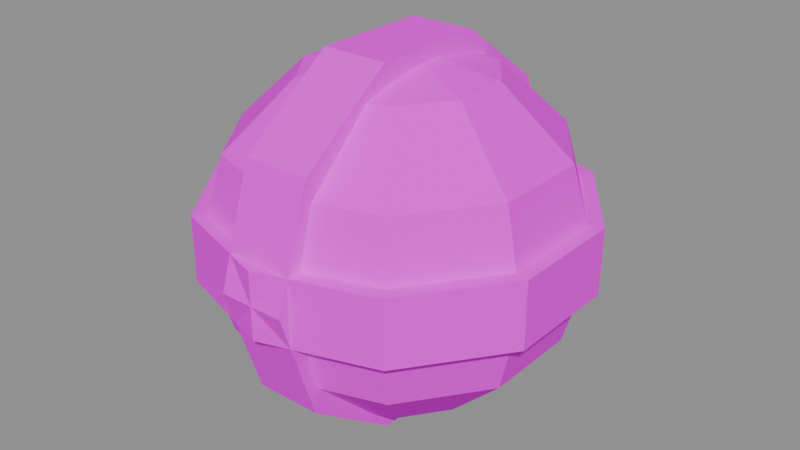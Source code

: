 # Source: enemy_snowball.blend  (saved by Blender 5.3.31; exported with 4.5.12 LTS)
import bpy
from mathutils import Matrix  # noqa: F401  (used for matrix-valued properties, if any)

bpy.ops.wm.read_factory_settings(use_empty=True)
scene = bpy.context.scene
scene.name = 'Scene'

# ---- images (referenced by path relative to the original .blend; pixels are not part of the script)
import os
ASSET_DIR = os.environ.get("B2B_ASSET_DIR", "")  # directory of the original .blend (textures are referenced by path, not embedded)
HERE = os.path.dirname(os.path.abspath(__file__))  # packed textures are extracted next to this script under _unpacked/

def load_image(name, relpath, width, height, colorspace="sRGB"):
    """Load a texture the original file referenced (path relative to the .blend, or extracted next to this script)."""
    p = next((c for c in (os.path.join(HERE, relpath), os.path.join(ASSET_DIR, relpath)) if relpath and os.path.exists(c)), "")
    if p:
        img = bpy.data.images.load(p, check_existing=True)
        img.name = name
    else:  # same state as the original file: an image datablock whose file is absent (Cycles renders it pink)
        img = bpy.data.images.new(name, width, height)
        img.source = "FILE"
        img.filepath = "//" + (relpath or name)
    img.colorspace_settings.name = colorspace
    return img
img_enemy_snowball_albedo = load_image('enemy_snowball_albedo', 'bakes/enemy_snowball_albedo.png', 1024, 1024, 'sRGB')

# ---- materials (node trees are filled in below, after node groups)
mat_enemy_snowball = bpy.data.materials.new('enemy_snowball')

# ---- material node trees
mat_enemy_snowball.use_nodes = True; mat_enemy_snowball.node_tree.nodes.clear()
_N = mat_enemy_snowball.node_tree.nodes; _L = mat_enemy_snowball.node_tree.links
n0 = _N.new('ShaderNodeBsdfPrincipled'); n0.name = 'Principled BSDF'; n0.location = (-200, 100)
n0.inputs[2].default_value = 1.0
n0.inputs[10].default_value = 0.005
n0.inputs[13].default_value = 0.0
n1 = _N.new('ShaderNodeOutputMaterial'); n1.name = 'Material Output'; n1.location = (200, 100)
n2 = _N.new('ShaderNodeTexImage'); n2.name = 'Image Texture'; n2.location = (0, 0)
n2.image = img_enemy_snowball_albedo
n2.interpolation = 'Closest'
_L.new(n0.outputs[0], n1.inputs[0])
_L.new(n2.outputs[0], n0.inputs[0])
n1.is_active_output = True

# ---- meshes
me_enemy_snowball = bpy.data.meshes.new('enemy_snowball')
me_enemy_snowball.from_pydata([(0.0, 0.0, 0.49), (0.0, 0.125, 0.4578), (0.0, 0.25, 0.25), (0.0, 0.125, 0.04215), (0.0, 0.0, 0.01), (0.07347, 0.1011, 0.4578), (0.1273, 0.1752, 0.37), (0.1469, 0.2023, 0.25), (0.1273, 0.1752, 0.13), (0.07347, 0.1011, 0.04215), (0.1189, 0.03863, 0.4578), (0.2059, 0.0669, 0.37), (0.2378, 0.07725, 0.25), (0.2059, 0.0669, 0.13), (0.1189, 0.03863, 0.04215), (0.1189, -0.03863, 0.4578), (0.2059, -0.0669, 0.37), (0.2378, -0.07725, 0.25), (0.2059, -0.0669, 0.13), (0.1189, -0.03863, 0.04215), (0.07347, -0.1011, 0.4578), (0.1273, -0.1752, 0.37), (0.1469, -0.2023, 0.25), (0.1273, -0.1752, 0.13), (0.07347, -0.1011, 0.04215), (7.451e-09, -0.125, 0.4578), (7.451e-09, -0.2165, 0.37), (1.49e-08, -0.25, 0.25), (7.451e-09, -0.2165, 0.13), (7.451e-09, -0.125, 0.04215), (-0.07347, -0.1011, 0.4578), (-0.1273, -0.1752, 0.37), (-0.1469, -0.2023, 0.25), (-0.1273, -0.1752, 0.13), (-0.07347, -0.1011, 0.04215), (-0.1189, -0.03863, 0.4578), (-0.2059, -0.0669, 0.37), (-0.2378, -0.07725, 0.25), (-0.2059, -0.0669, 0.13), (-0.1189, -0.03863, 0.04215), (-0.1189, 0.03863, 0.4578), (-0.2059, 0.0669, 0.37), (-0.2378, 0.07725, 0.25), (-0.2059, 0.0669, 0.13), (-0.1189, 0.03863, 0.04215), (-0.07347, 0.1011, 0.4578), (-0.1273, 0.1752, 0.37), (-0.1469, 0.2023, 0.25), (-0.1273, 0.1752, 0.13), (-0.07347, 0.1011, 0.04215), (-7.451e-09, 0.2165, 0.37), (-7.451e-09, 0.2165, 0.13), (0.0, 0.258, 0.205), (0.0, 0.258, 0.295), (0.1516, 0.2087, 0.205), (0.1516, 0.2087, 0.295), (0.2454, 0.07973, 0.205), (0.2454, 0.07973, 0.295), (0.2454, -0.07973, 0.205), (0.2454, -0.07973, 0.295), (0.1516, -0.2087, 0.205), (0.1516, -0.2087, 0.295), (0.0, -0.258, 0.205), (0.0, -0.258, 0.295), (-0.1516, -0.2087, 0.205), (-0.1516, -0.2087, 0.295), (-0.2454, -0.07973, 0.205), (-0.2454, -0.07973, 0.295), (-0.2454, 0.07973, 0.205), (-0.2454, 0.07973, 0.295), (-0.1516, 0.2087, 0.205), (-0.1516, 0.2087, 0.295), (-0.045, 0.258, 0.25), (0.045, 0.258, 0.25), (-0.045, 0.2087, 0.09835), (0.045, 0.2087, 0.09835), (-0.045, 0.07973, 0.004627), (0.045, 0.07973, 0.004627), (-0.045, -0.07973, 0.004627), (0.045, -0.07973, 0.004627), (-0.045, -0.2087, 0.09835), (0.045, -0.2087, 0.09835), (-0.045, -0.258, 0.25), (0.045, -0.258, 0.25), (-0.045, -0.2087, 0.4016), (0.045, -0.2087, 0.4016), (-0.045, -0.07973, 0.4954), (0.045, -0.07973, 0.4954), (-0.045, 0.07973, 0.4954), (0.045, 0.07973, 0.4954), (-0.045, 0.2087, 0.4016), (0.045, 0.2087, 0.4016)], [], [(51, 2, 7, 8), (50, 1, 5, 6), (3, 51, 8, 9), (2, 50, 6, 7), (1, 0, 5), (4, 3, 9), (9, 8, 13, 14), (7, 6, 11, 12), (5, 0, 10), (4, 9, 14), (8, 7, 12, 13), (6, 5, 10, 11), (14, 13, 18, 19), (12, 11, 16, 17), (10, 0, 15), (4, 14, 19), (13, 12, 17, 18), (11, 10, 15, 16), (19, 18, 23, 24), (17, 16, 21, 22), (15, 0, 20), (4, 19, 24), (18, 17, 22, 23), (16, 15, 20, 21), (22, 21, 26, 27), (20, 0, 25), (4, 24, 29), (23, 22, 27, 28), (21, 20, 25, 26), (24, 23, 28, 29), (25, 0, 30), (4, 29, 34), (28, 27, 32, 33), (26, 25, 30, 31), (29, 28, 33, 34), (27, 26, 31, 32), (4, 34, 39), (33, 32, 37, 38), (31, 30, 35, 36), (34, 33, 38, 39), (32, 31, 36, 37), (30, 0, 35), (4, 39, 44), (38, 37, 42, 43), (36, 35, 40, 41), (39, 38, 43, 44), (37, 36, 41, 42), (35, 0, 40), (4, 44, 49), (43, 42, 47, 48), (41, 40, 45, 46), (44, 43, 48, 49), (42, 41, 46, 47), (40, 0, 45), (48, 47, 2, 51), (46, 45, 1, 50), (49, 48, 51, 3), (47, 46, 50, 2), (45, 0, 1), (4, 49, 3), (52, 53, 55, 54), (54, 55, 57, 56), (56, 57, 59, 58), (58, 59, 61, 60), (60, 61, 63, 62), (62, 63, 65, 64), (64, 65, 67, 66), (66, 67, 69, 68), (55, 53, 71, 69, 67, 65, 63, 61, 59, 57), (68, 69, 71, 70), (70, 71, 53, 52), (52, 54, 56, 58, 60, 62, 64, 66, 68, 70), (72, 73, 75, 74), (74, 75, 77, 76), (76, 77, 79, 78), (78, 79, 81, 80), (80, 81, 83, 82), (82, 83, 85, 84), (84, 85, 87, 86), (86, 87, 89, 88), (75, 73, 91, 89, 87, 85, 83, 81, 79, 77), (88, 89, 91, 90), (90, 91, 73, 72), (72, 74, 76, 78, 80, 82, 84, 86, 88, 90)])
_uv = me_enemy_snowball.uv_layers.new(name='UVMap')
_uv.uv.foreach_set('vector', [0.9051, 0.4467, 0.9059, 0.3758, 0.9807, 0.3819, 0.9699, 0.452, 0.1549, 0.7915, 0.1124, 0.7383, 0.1374, 0.7025, 0.1982, 0.7296, 0.8955, 0.5071, 0.9051, 0.4467, 0.9699, 0.452, 0.9329, 0.5102, 0.9059, 0.3758, 0.8977, 0.3135, 0.9625, 0.3187, 0.9807, 0.3819, 0.1124, 0.7383, 0.06727, 0.6817, 0.1374, 0.7025, 0.6914, 0.1238, 0.6202, 0.1238, 0.6338, 0.08195, 0.6338, 0.08195, 0.5916, 0.05131, 0.6533, 0.00651, 0.6694, 0.05608, 0.6314, 0.5312, 0.5823, 0.4813, 0.6157, 0.4294, 0.6699, 0.4714, 0.1374, 0.7025, 0.06727, 0.6817, 0.1374, 0.661, 0.6914, 0.1238, 0.6338, 0.08195, 0.6694, 0.05608, 0.6973, 0.5552, 0.6314, 0.5312, 0.6699, 0.4714, 0.7306, 0.5034, 0.1982, 0.7296, 0.1374, 0.7025, 0.1374, 0.661, 0.1982, 0.6577, 0.7814, 0.5169, 0.7306, 0.5034, 0.7719, 0.4393, 0.8052, 0.4799, 0.6699, 0.4714, 0.6157, 0.4294, 0.6569, 0.3653, 0.7176, 0.3973, 0.1374, 0.661, 0.06727, 0.6817, 0.1124, 0.6297, 0.6914, 0.1238, 0.6694, 0.05608, 0.7134, 0.05608, 0.7306, 0.5034, 0.6699, 0.4714, 0.7176, 0.3973, 0.7719, 0.4393, 0.6157, 0.4294, 0.5823, 0.3888, 0.6061, 0.3518, 0.6569, 0.3653, 0.7134, 0.05608, 0.7295, 0.00651, 0.7912, 0.05131, 0.749, 0.08195, 0.7176, 0.3973, 0.6569, 0.3653, 0.6903, 0.3135, 0.7561, 0.3375, 0.1124, 0.6297, 0.06727, 0.6817, 0.07196, 0.6204, 0.6914, 0.1238, 0.7134, 0.05608, 0.749, 0.08195, 0.7719, 0.4393, 0.7176, 0.3973, 0.7561, 0.3375, 0.8052, 0.3874, 0.3516, 0.8382, 0.2991, 0.7887, 0.3114, 0.7628, 0.3729, 0.7934, 0.4424, 0.8046, 0.3729, 0.7934, 0.3811, 0.7209, 0.4518, 0.7209, 0.07196, 0.6204, 0.06727, 0.6817, 0.03151, 0.6368, 0.6914, 0.1238, 0.749, 0.08195, 0.7626, 0.1238, 0.5012, 0.7934, 0.4424, 0.8046, 0.4518, 0.7209, 0.5093, 0.7209, 0.3729, 0.7934, 0.3114, 0.7628, 0.3161, 0.7209, 0.3811, 0.7209, 0.749, 0.08195, 0.7912, 0.05131, 0.8147, 0.1238, 0.7626, 0.1238, 0.03151, 0.6368, 0.06727, 0.6817, 0.00651, 0.6726, 0.6914, 0.1238, 0.7626, 0.1238, 0.749, 0.1657, 0.5093, 0.7209, 0.4518, 0.7209, 0.4424, 0.6372, 0.5012, 0.6484, 0.3811, 0.7209, 0.3161, 0.7209, 0.3114, 0.6791, 0.3729, 0.6484, 0.7626, 0.1238, 0.8147, 0.1238, 0.7912, 0.1963, 0.749, 0.1657, 0.4518, 0.7209, 0.3811, 0.7209, 0.3729, 0.6484, 0.4424, 0.6372, 0.6914, 0.1238, 0.749, 0.1657, 0.7134, 0.1915, 0.6973, 0.81, 0.6314, 0.786, 0.6699, 0.7262, 0.7306, 0.7582, 0.3729, 0.6484, 0.3114, 0.6791, 0.2991, 0.6532, 0.3516, 0.6036, 0.749, 0.1657, 0.7912, 0.1963, 0.7295, 0.2411, 0.7134, 0.1915, 0.6314, 0.786, 0.5823, 0.7361, 0.6156, 0.6842, 0.6699, 0.7262, 0.00651, 0.6726, 0.06727, 0.6817, 0.00651, 0.7141, 0.6914, 0.1238, 0.7134, 0.1915, 0.6694, 0.1915, 0.7306, 0.7582, 0.6699, 0.7262, 0.7176, 0.6521, 0.7719, 0.6941, 0.6156, 0.6842, 0.5823, 0.6436, 0.6061, 0.6066, 0.6569, 0.6201, 0.7814, 0.7717, 0.7306, 0.7582, 0.7719, 0.6941, 0.8052, 0.7347, 0.6699, 0.7262, 0.6156, 0.6842, 0.6569, 0.6201, 0.7176, 0.6521, 0.00651, 0.7141, 0.06727, 0.6817, 0.03151, 0.7454, 0.6914, 0.1238, 0.6694, 0.1915, 0.6338, 0.1657, 0.7719, 0.6941, 0.7176, 0.6521, 0.7561, 0.5923, 0.8052, 0.6422, 0.01473, 0.8039, 0.03151, 0.7454, 0.07196, 0.7547, 0.08479, 0.8199, 0.6694, 0.1915, 0.6533, 0.2411, 0.5916, 0.1963, 0.6338, 0.1657, 0.7176, 0.6521, 0.6569, 0.6201, 0.6903, 0.5683, 0.7561, 0.5923, 0.03151, 0.7454, 0.06727, 0.6817, 0.07196, 0.7547, 0.8292, 0.452, 0.8182, 0.3819, 0.9059, 0.3758, 0.9051, 0.4467, 0.08479, 0.8199, 0.07196, 0.7547, 0.1124, 0.7383, 0.1549, 0.7915, 0.8517, 0.5102, 0.8292, 0.452, 0.9051, 0.4467, 0.8955, 0.5071, 0.8182, 0.3819, 0.8218, 0.3187, 0.8977, 0.3135, 0.9059, 0.3758, 0.07196, 0.7547, 0.06727, 0.6817, 0.1124, 0.7383, 0.6914, 0.1238, 0.6338, 0.1657, 0.6202, 0.1238, 0.5886, 0.9163, 0.6385, 0.9135, 0.6323, 0.9907, 0.5823, 0.9935, 0.2624, 0.8582, 0.2112, 0.8582, 0.2112, 0.7847, 0.2624, 0.7847, 0.2624, 0.7847, 0.2112, 0.7847, 0.2112, 0.6939, 0.2624, 0.6939, 0.2624, 0.6939, 0.2112, 0.6939, 0.2112, 0.6204, 0.2624, 0.6204, 0.9306, 0.9466, 0.8825, 0.9466, 0.8922, 0.8602, 0.9403, 0.8602, 0.9403, 0.8602, 0.8922, 0.8602, 0.8825, 0.7738, 0.9306, 0.7738, 0.8695, 0.761, 0.8182, 0.761, 0.8182, 0.6875, 0.8695, 0.6875, 0.8695, 0.6875, 0.8182, 0.6875, 0.8182, 0.5967, 0.8695, 0.5967, 0.4342, 0.5906, 0.3507, 0.5568, 0.2991, 0.4829, 0.2991, 0.3973, 0.3507, 0.3326, 0.4342, 0.3135, 0.5177, 0.3473, 0.5693, 0.4211, 0.5693, 0.5068, 0.5177, 0.5715, 0.8695, 0.5967, 0.8182, 0.5967, 0.8182, 0.5232, 0.8695, 0.5232, 0.5823, 0.8258, 0.6323, 0.8231, 0.6385, 0.9135, 0.5886, 0.9163, 0.0599, 0.2724, 0.00651, 0.1989, 0.00651, 0.1081, 0.0599, 0.03458, 0.1463, 0.00651, 0.2327, 0.03458, 0.286, 0.1081, 0.286, 0.1989, 0.2327, 0.2724, 0.1463, 0.3004, 0.899, 0.08493, 0.9486, 0.08768, 0.9417, 0.1779, 0.892, 0.1752, 0.879, 0.2443, 0.8277, 0.2443, 0.8277, 0.1708, 0.879, 0.1708, 0.879, 0.1708, 0.8277, 0.1708, 0.8277, 0.07999, 0.879, 0.07999, 0.879, 0.07999, 0.8277, 0.07999, 0.8277, 0.00651, 0.879, 0.00651, 0.9338, 0.7608, 0.8825, 0.7608, 0.8825, 0.6895, 0.9338, 0.6895, 0.9338, 0.6895, 0.8825, 0.6895, 0.8825, 0.5987, 0.9338, 0.5987, 0.9338, 0.5987, 0.8825, 0.5987, 0.8825, 0.5232, 0.9338, 0.5232, 0.8182, 0.774, 0.8695, 0.774, 0.8695, 0.8568, 0.8182, 0.8568, 0.2991, 0.1081, 0.3525, 0.03458, 0.4388, 0.00651, 0.5252, 0.03458, 0.5786, 0.1081, 0.5786, 0.1989, 0.5252, 0.2724, 0.4388, 0.3004, 0.3525, 0.2724, 0.2991, 0.1989, 0.8182, 0.8568, 0.8695, 0.8568, 0.8695, 0.9457, 0.8182, 0.9457, 0.892, 0.00651, 0.9417, 0.009257, 0.9486, 0.08768, 0.899, 0.08493, 0.2327, 0.5793, 0.1463, 0.6074, 0.0599, 0.5793, 0.00651, 0.5058, 0.00651, 0.415, 0.0599, 0.3415, 0.1463, 0.3135, 0.2327, 0.3415, 0.286, 0.415, 0.286, 0.5058])
me_enemy_snowball.materials.append(mat_enemy_snowball)
me_enemy_snowball.update()

# ---- objects
ob_enemy_snowball = bpy.data.objects.new('enemy_snowball', me_enemy_snowball)

# ---- transforms, parenting, visibility, modifiers, constraints
ob_enemy_snowball.location = (0.0, 0.0, 0.0)

# ---- collection membership
scene.collection.objects.link(ob_enemy_snowball)

# ---- scene / render settings (as saved in the file)
scene.frame_start = 1; scene.frame_end = 250; scene.frame_set(1)
scene.render.engine = 'CYCLES'
scene.render.bake_bias = 0.0
scene.render.bake_samples = 0
scene.render.compositor_device = 'GPU'
scene.cycles.samples = 4
scene.eevee.use_volume_custom_range = False
scene.eevee.fast_gi_thickness_near = 0.1
scene.eevee.fast_gi_thickness_far = 0.0
scene.eevee.ray_tracing_options.screen_trace_thickness = 0.1
bpy.context.view_layer.update()

# ---- added for rendering (the .blend has no active camera and no usable light): camera, sun + grey world if the file has none
cam_auto = bpy.data.cameras.new('AutoCamera')
cam_auto.lens = 50.0
cam_auto.sensor_width = 36.0
cam_auto.clip_end = 1000.0
ob_auto_camera = bpy.data.objects.new('AutoCamera', cam_auto)
scene.collection.objects.link(ob_auto_camera)
ob_auto_camera.location = (0.800155, -0.960186, 0.890124)
ob_auto_camera.rotation_euler = (1.09748, -7.21219e-08, 0.694738)
scene.camera = ob_auto_camera
light_auto_sun = bpy.data.lights.new('AutoSun', 'SUN')
light_auto_sun.energy = 3.0
light_auto_sun.angle = 0.0523599
ob_auto_sun = bpy.data.objects.new('AutoSun', light_auto_sun)
scene.collection.objects.link(ob_auto_sun)
ob_auto_sun.rotation_euler = (0.872665, 0.174533, 0.523599)
if scene.world is None:
    world_auto = bpy.data.worlds.new('AutoWorld')
    world_auto.color = (0.3, 0.3, 0.3)
    scene.world = world_auto
bpy.context.view_layer.update()
